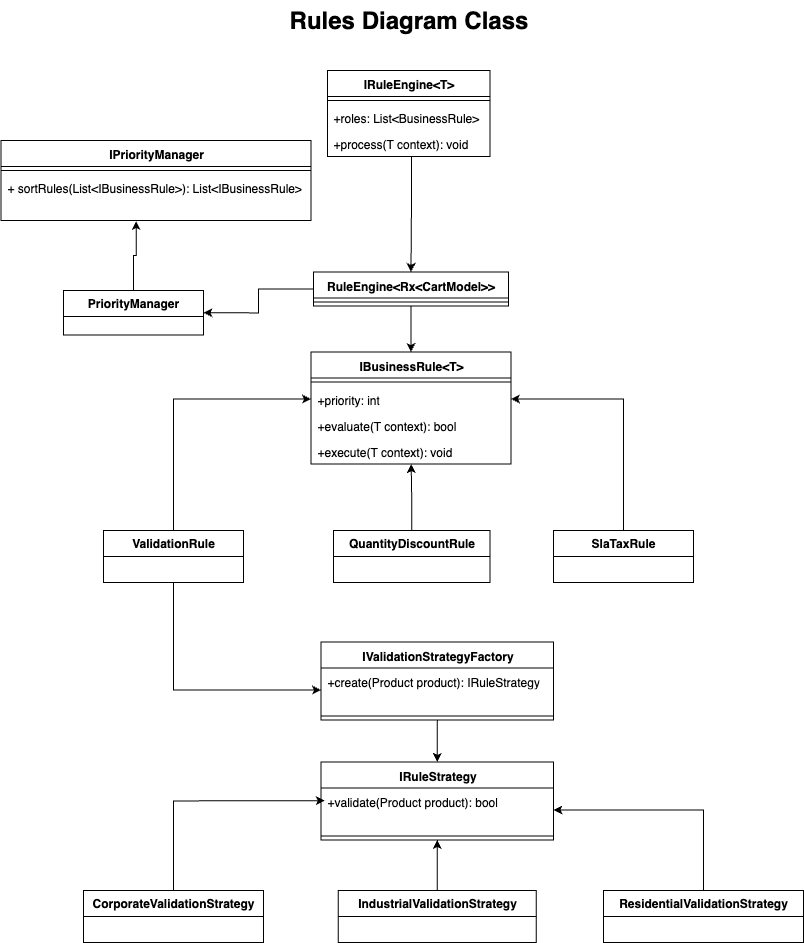

The diagram above was exported from draw.io. Its source (the exported page's mxGraphModel, read from the mxfile embedded in the PNG):
<mxGraphModel dx="992" dy="1418" grid="1" gridSize="10" guides="1" tooltips="1" connect="1" arrows="1" fold="1" page="1" pageScale="1" pageWidth="850" pageHeight="1100" background="#ffffff" math="0" shadow="0">
  <root>
    <mxCell id="0" />
    <mxCell id="1" parent="0" />
    <mxCell id="vQlIzUSpF1__Ae86cho3-14" value="" style="edgeStyle=orthogonalEdgeStyle;rounded=0;orthogonalLoop=1;jettySize=auto;html=1;labelBackgroundColor=none;fontColor=default;entryX=0.5;entryY=0;entryDx=0;entryDy=0;" edge="1" parent="1" source="vQlIzUSpF1__Ae86cho3-5" target="vQlIzUSpF1__Ae86cho3-11">
      <mxGeometry relative="1" as="geometry">
        <mxPoint x="418" y="240" as="targetPoint" />
        <Array as="points">
          <mxPoint x="428" y="230" />
          <mxPoint x="428" y="230" />
        </Array>
      </mxGeometry>
    </mxCell>
    <mxCell id="vQlIzUSpF1__Ae86cho3-5" value="IRuleEngine&amp;lt;T&amp;gt;" style="swimlane;fontStyle=1;align=center;verticalAlign=top;childLayout=stackLayout;horizontal=1;startSize=26;horizontalStack=0;resizeParent=1;resizeParentMax=0;resizeLast=0;collapsible=1;marginBottom=0;whiteSpace=wrap;html=1;labelBackgroundColor=none;" vertex="1" parent="1">
      <mxGeometry x="344" y="100" width="162.5" height="86" as="geometry" />
    </mxCell>
    <mxCell id="vQlIzUSpF1__Ae86cho3-7" value="" style="line;strokeWidth=1;fillColor=none;align=left;verticalAlign=middle;spacingTop=-1;spacingLeft=3;spacingRight=3;rotatable=0;labelPosition=right;points=[];portConstraint=eastwest;labelBackgroundColor=none;" vertex="1" parent="vQlIzUSpF1__Ae86cho3-5">
      <mxGeometry y="26" width="162.5" height="8" as="geometry" />
    </mxCell>
    <object label="+roles: List&amp;lt;BusinessRule&amp;gt;" roles="" id="vQlIzUSpF1__Ae86cho3-8">
      <mxCell style="text;strokeColor=none;fillColor=none;align=left;verticalAlign=top;spacingLeft=4;spacingRight=4;overflow=hidden;rotatable=0;points=[[0,0.5],[1,0.5]];portConstraint=eastwest;whiteSpace=wrap;html=1;labelBackgroundColor=none;" vertex="1" parent="vQlIzUSpF1__Ae86cho3-5">
        <mxGeometry y="34" width="162.5" height="26" as="geometry" />
      </mxCell>
    </object>
    <object label="+process(T context): void" roles="" id="vQlIzUSpF1__Ae86cho3-57">
      <mxCell style="text;strokeColor=none;fillColor=none;align=left;verticalAlign=top;spacingLeft=4;spacingRight=4;overflow=hidden;rotatable=0;points=[[0,0.5],[1,0.5]];portConstraint=eastwest;whiteSpace=wrap;html=1;labelBackgroundColor=none;" vertex="1" parent="vQlIzUSpF1__Ae86cho3-5">
        <mxGeometry y="60" width="162.5" height="26" as="geometry" />
      </mxCell>
    </object>
    <mxCell id="vQlIzUSpF1__Ae86cho3-18" value="" style="edgeStyle=orthogonalEdgeStyle;rounded=0;orthogonalLoop=1;jettySize=auto;html=1;labelBackgroundColor=none;fontColor=default;entryX=0.5;entryY=0;entryDx=0;entryDy=0;" edge="1" parent="1" source="vQlIzUSpF1__Ae86cho3-11" target="vQlIzUSpF1__Ae86cho3-15">
      <mxGeometry relative="1" as="geometry" />
    </mxCell>
    <mxCell id="vQlIzUSpF1__Ae86cho3-102" style="edgeStyle=orthogonalEdgeStyle;rounded=0;orthogonalLoop=1;jettySize=auto;html=1;entryX=1;entryY=0.5;entryDx=0;entryDy=0;" edge="1" parent="1" source="vQlIzUSpF1__Ae86cho3-11" target="vQlIzUSpF1__Ae86cho3-95">
      <mxGeometry relative="1" as="geometry" />
    </mxCell>
    <mxCell id="vQlIzUSpF1__Ae86cho3-11" value="RuleEngine&amp;lt;Rx&amp;lt;CartModel&amp;gt;&amp;gt;" style="swimlane;fontStyle=1;align=center;verticalAlign=top;childLayout=stackLayout;horizontal=1;startSize=26;horizontalStack=0;resizeParent=1;resizeParentMax=0;resizeLast=0;collapsible=1;marginBottom=0;whiteSpace=wrap;html=1;labelBackgroundColor=none;" vertex="1" parent="1">
      <mxGeometry x="330" y="301.5" width="195" height="34" as="geometry">
        <mxRectangle x="330" y="240" width="160" height="30" as="alternateBounds" />
      </mxGeometry>
    </mxCell>
    <mxCell id="vQlIzUSpF1__Ae86cho3-12" value="" style="line;strokeWidth=1;fillColor=none;align=left;verticalAlign=middle;spacingTop=-1;spacingLeft=3;spacingRight=3;rotatable=0;labelPosition=right;points=[];portConstraint=eastwest;labelBackgroundColor=none;" vertex="1" parent="vQlIzUSpF1__Ae86cho3-11">
      <mxGeometry y="26" width="195" height="8" as="geometry" />
    </mxCell>
    <mxCell id="vQlIzUSpF1__Ae86cho3-15" value="IBusinessRule&amp;lt;T&amp;gt;" style="swimlane;fontStyle=1;align=center;verticalAlign=top;childLayout=stackLayout;horizontal=1;startSize=26;horizontalStack=0;resizeParent=1;resizeParentMax=0;resizeLast=0;collapsible=1;marginBottom=0;whiteSpace=wrap;html=1;labelBackgroundColor=none;" vertex="1" parent="1">
      <mxGeometry x="327.5" y="381.5" width="200" height="112" as="geometry" />
    </mxCell>
    <mxCell id="vQlIzUSpF1__Ae86cho3-16" value="" style="line;strokeWidth=1;fillColor=none;align=left;verticalAlign=middle;spacingTop=-1;spacingLeft=3;spacingRight=3;rotatable=0;labelPosition=right;points=[];portConstraint=eastwest;labelBackgroundColor=none;" vertex="1" parent="vQlIzUSpF1__Ae86cho3-15">
      <mxGeometry y="26" width="200" height="8" as="geometry" />
    </mxCell>
    <mxCell id="vQlIzUSpF1__Ae86cho3-17" value="+priority: int" style="text;strokeColor=none;fillColor=none;align=left;verticalAlign=top;spacingLeft=4;spacingRight=4;overflow=hidden;rotatable=0;points=[[0,0.5],[1,0.5]];portConstraint=eastwest;whiteSpace=wrap;html=1;labelBackgroundColor=none;" vertex="1" parent="vQlIzUSpF1__Ae86cho3-15">
      <mxGeometry y="34" width="200" height="26" as="geometry" />
    </mxCell>
    <mxCell id="vQlIzUSpF1__Ae86cho3-19" value="+evaluate(T context): bool" style="text;strokeColor=none;fillColor=none;align=left;verticalAlign=top;spacingLeft=4;spacingRight=4;overflow=hidden;rotatable=0;points=[[0,0.5],[1,0.5]];portConstraint=eastwest;whiteSpace=wrap;html=1;labelBackgroundColor=none;" vertex="1" parent="vQlIzUSpF1__Ae86cho3-15">
      <mxGeometry y="60" width="200" height="26" as="geometry" />
    </mxCell>
    <mxCell id="vQlIzUSpF1__Ae86cho3-71" value="+execute(T context): void" style="text;strokeColor=none;fillColor=none;align=left;verticalAlign=top;spacingLeft=4;spacingRight=4;overflow=hidden;rotatable=0;points=[[0,0.5],[1,0.5]];portConstraint=eastwest;whiteSpace=wrap;html=1;labelBackgroundColor=none;" vertex="1" parent="vQlIzUSpF1__Ae86cho3-15">
      <mxGeometry y="86" width="200" height="26" as="geometry" />
    </mxCell>
    <mxCell id="vQlIzUSpF1__Ae86cho3-45" value="Rules Diagram Class" style="text;strokeColor=none;fillColor=none;html=1;fontSize=24;fontStyle=1;verticalAlign=middle;align=center;labelBackgroundColor=none;" vertex="1" parent="1">
      <mxGeometry x="375.25" y="30" width="100" height="40" as="geometry" />
    </mxCell>
    <mxCell id="vQlIzUSpF1__Ae86cho3-66" value="IPriorityManager" style="swimlane;fontStyle=1;align=center;verticalAlign=top;childLayout=stackLayout;horizontal=1;startSize=26;horizontalStack=0;resizeParent=1;resizeParentMax=0;resizeLast=0;collapsible=1;marginBottom=0;whiteSpace=wrap;html=1;" vertex="1" parent="1">
      <mxGeometry x="17.5" y="170" width="310" height="80" as="geometry" />
    </mxCell>
    <mxCell id="vQlIzUSpF1__Ae86cho3-68" value="" style="line;strokeWidth=1;fillColor=none;align=left;verticalAlign=middle;spacingTop=-1;spacingLeft=3;spacingRight=3;rotatable=0;labelPosition=right;points=[];portConstraint=eastwest;strokeColor=inherit;" vertex="1" parent="vQlIzUSpF1__Ae86cho3-66">
      <mxGeometry y="26" width="310" height="8" as="geometry" />
    </mxCell>
    <mxCell id="vQlIzUSpF1__Ae86cho3-69" value="+ sortRules(List&amp;lt;IBusinessRule&amp;gt;): List&amp;lt;IBusinessRule&amp;gt;" style="text;strokeColor=none;fillColor=none;align=left;verticalAlign=top;spacingLeft=4;spacingRight=4;overflow=hidden;rotatable=0;points=[[0,0.5],[1,0.5]];portConstraint=eastwest;whiteSpace=wrap;html=1;" vertex="1" parent="vQlIzUSpF1__Ae86cho3-66">
      <mxGeometry y="34" width="310" height="46" as="geometry" />
    </mxCell>
    <mxCell id="vQlIzUSpF1__Ae86cho3-86" style="edgeStyle=orthogonalEdgeStyle;rounded=0;orthogonalLoop=1;jettySize=auto;html=1;entryX=0.5;entryY=0;entryDx=0;entryDy=0;" edge="1" parent="1" source="vQlIzUSpF1__Ae86cho3-72" target="vQlIzUSpF1__Ae86cho3-83">
      <mxGeometry relative="1" as="geometry" />
    </mxCell>
    <mxCell id="vQlIzUSpF1__Ae86cho3-72" value="IValidationStrategyFactory" style="swimlane;fontStyle=1;align=center;verticalAlign=top;childLayout=stackLayout;horizontal=1;startSize=26;horizontalStack=0;resizeParent=1;resizeParentMax=0;resizeLast=0;collapsible=1;marginBottom=0;whiteSpace=wrap;html=1;" vertex="1" parent="1">
      <mxGeometry x="337.5" y="671.5" width="232.5" height="78" as="geometry" />
    </mxCell>
    <mxCell id="vQlIzUSpF1__Ae86cho3-79" value="+create(Product product): IRuleStrategy" style="text;strokeColor=none;fillColor=none;align=left;verticalAlign=top;spacingLeft=4;spacingRight=4;overflow=hidden;rotatable=0;points=[[0,0.5],[1,0.5]];portConstraint=eastwest;whiteSpace=wrap;html=1;labelBackgroundColor=none;" vertex="1" parent="vQlIzUSpF1__Ae86cho3-72">
      <mxGeometry y="26" width="232.5" height="44" as="geometry" />
    </mxCell>
    <mxCell id="vQlIzUSpF1__Ae86cho3-74" value="" style="line;strokeWidth=1;fillColor=none;align=left;verticalAlign=middle;spacingTop=-1;spacingLeft=3;spacingRight=3;rotatable=0;labelPosition=right;points=[];portConstraint=eastwest;strokeColor=inherit;" vertex="1" parent="vQlIzUSpF1__Ae86cho3-72">
      <mxGeometry y="70" width="232.5" height="8" as="geometry" />
    </mxCell>
    <mxCell id="vQlIzUSpF1__Ae86cho3-83" value="IRuleStrategy" style="swimlane;fontStyle=1;align=center;verticalAlign=top;childLayout=stackLayout;horizontal=1;startSize=26;horizontalStack=0;resizeParent=1;resizeParentMax=0;resizeLast=0;collapsible=1;marginBottom=0;whiteSpace=wrap;html=1;" vertex="1" parent="1">
      <mxGeometry x="337.5" y="791.5" width="232.5" height="78" as="geometry" />
    </mxCell>
    <mxCell id="vQlIzUSpF1__Ae86cho3-84" value="+validate(Product product): bool" style="text;strokeColor=none;fillColor=none;align=left;verticalAlign=top;spacingLeft=4;spacingRight=4;overflow=hidden;rotatable=0;points=[[0,0.5],[1,0.5]];portConstraint=eastwest;whiteSpace=wrap;html=1;labelBackgroundColor=none;" vertex="1" parent="vQlIzUSpF1__Ae86cho3-83">
      <mxGeometry y="26" width="232.5" height="44" as="geometry" />
    </mxCell>
    <mxCell id="vQlIzUSpF1__Ae86cho3-85" value="" style="line;strokeWidth=1;fillColor=none;align=left;verticalAlign=middle;spacingTop=-1;spacingLeft=3;spacingRight=3;rotatable=0;labelPosition=right;points=[];portConstraint=eastwest;strokeColor=inherit;" vertex="1" parent="vQlIzUSpF1__Ae86cho3-83">
      <mxGeometry y="70" width="232.5" height="8" as="geometry" />
    </mxCell>
    <mxCell id="vQlIzUSpF1__Ae86cho3-95" value="&lt;span style=&quot;font-weight: 700;&quot;&gt;PriorityManager&lt;/span&gt;" style="swimlane;fontStyle=0;childLayout=stackLayout;horizontal=1;startSize=26;fillColor=none;horizontalStack=0;resizeParent=1;resizeParentMax=0;resizeLast=0;collapsible=1;marginBottom=0;whiteSpace=wrap;html=1;" vertex="1" parent="1">
      <mxGeometry x="80" y="320" width="140" height="44.5" as="geometry" />
    </mxCell>
    <mxCell id="vQlIzUSpF1__Ae86cho3-104" style="edgeStyle=orthogonalEdgeStyle;rounded=0;orthogonalLoop=1;jettySize=auto;html=1;entryX=0.436;entryY=1.012;entryDx=0;entryDy=0;entryPerimeter=0;" edge="1" parent="1" source="vQlIzUSpF1__Ae86cho3-95" target="vQlIzUSpF1__Ae86cho3-69">
      <mxGeometry relative="1" as="geometry" />
    </mxCell>
    <mxCell id="vQlIzUSpF1__Ae86cho3-105" value="&lt;span style=&quot;font-weight: 700;&quot;&gt;QuantityDiscountRule&lt;/span&gt;" style="swimlane;fontStyle=0;childLayout=stackLayout;horizontal=1;startSize=26;fillColor=none;horizontalStack=0;resizeParent=1;resizeParentMax=0;resizeLast=0;collapsible=1;marginBottom=0;whiteSpace=wrap;html=1;" vertex="1" parent="1">
      <mxGeometry x="350" y="560" width="156.5" height="52" as="geometry" />
    </mxCell>
    <mxCell id="vQlIzUSpF1__Ae86cho3-119" style="edgeStyle=orthogonalEdgeStyle;rounded=0;orthogonalLoop=1;jettySize=auto;html=1;entryX=0;entryY=0.5;entryDx=0;entryDy=0;" edge="1" parent="1" source="vQlIzUSpF1__Ae86cho3-114" target="vQlIzUSpF1__Ae86cho3-79">
      <mxGeometry relative="1" as="geometry" />
    </mxCell>
    <mxCell id="vQlIzUSpF1__Ae86cho3-120" style="edgeStyle=orthogonalEdgeStyle;rounded=0;orthogonalLoop=1;jettySize=auto;html=1;entryX=0;entryY=0.5;entryDx=0;entryDy=0;" edge="1" parent="1" source="vQlIzUSpF1__Ae86cho3-114" target="vQlIzUSpF1__Ae86cho3-17">
      <mxGeometry relative="1" as="geometry" />
    </mxCell>
    <mxCell id="vQlIzUSpF1__Ae86cho3-114" value="&lt;span style=&quot;font-weight: 700;&quot;&gt;ValidationRule&lt;/span&gt;" style="swimlane;fontStyle=0;childLayout=stackLayout;horizontal=1;startSize=26;fillColor=none;horizontalStack=0;resizeParent=1;resizeParentMax=0;resizeLast=0;collapsible=1;marginBottom=0;whiteSpace=wrap;html=1;" vertex="1" parent="1">
      <mxGeometry x="120" y="560" width="140" height="52" as="geometry" />
    </mxCell>
    <mxCell id="vQlIzUSpF1__Ae86cho3-122" style="edgeStyle=orthogonalEdgeStyle;rounded=0;orthogonalLoop=1;jettySize=auto;html=1;entryX=1;entryY=0.5;entryDx=0;entryDy=0;" edge="1" parent="1" source="vQlIzUSpF1__Ae86cho3-115" target="vQlIzUSpF1__Ae86cho3-17">
      <mxGeometry relative="1" as="geometry" />
    </mxCell>
    <mxCell id="vQlIzUSpF1__Ae86cho3-115" value="&lt;span style=&quot;font-weight: 700;&quot;&gt;SlaTaxRule&lt;/span&gt;" style="swimlane;fontStyle=0;childLayout=stackLayout;horizontal=1;startSize=26;fillColor=none;horizontalStack=0;resizeParent=1;resizeParentMax=0;resizeLast=0;collapsible=1;marginBottom=0;whiteSpace=wrap;html=1;" vertex="1" parent="1">
      <mxGeometry x="570" y="560" width="140" height="52" as="geometry" />
    </mxCell>
    <mxCell id="vQlIzUSpF1__Ae86cho3-121" style="edgeStyle=orthogonalEdgeStyle;rounded=0;orthogonalLoop=1;jettySize=auto;html=1;entryX=0.501;entryY=1.004;entryDx=0;entryDy=0;entryPerimeter=0;" edge="1" parent="1" source="vQlIzUSpF1__Ae86cho3-105" target="vQlIzUSpF1__Ae86cho3-71">
      <mxGeometry relative="1" as="geometry" />
    </mxCell>
    <mxCell id="vQlIzUSpF1__Ae86cho3-126" value="&lt;b&gt;CorporateValidationStrategy&lt;/b&gt;" style="swimlane;fontStyle=0;childLayout=stackLayout;horizontal=1;startSize=26;fillColor=none;horizontalStack=0;resizeParent=1;resizeParentMax=0;resizeLast=0;collapsible=1;marginBottom=0;whiteSpace=wrap;html=1;" vertex="1" parent="1">
      <mxGeometry x="100" y="920" width="180" height="52" as="geometry" />
    </mxCell>
    <mxCell id="vQlIzUSpF1__Ae86cho3-130" style="edgeStyle=orthogonalEdgeStyle;rounded=0;orthogonalLoop=1;jettySize=auto;html=1;entryX=0.5;entryY=1;entryDx=0;entryDy=0;" edge="1" parent="1" source="vQlIzUSpF1__Ae86cho3-127" target="vQlIzUSpF1__Ae86cho3-83">
      <mxGeometry relative="1" as="geometry" />
    </mxCell>
    <mxCell id="vQlIzUSpF1__Ae86cho3-127" value="&lt;b&gt;IndustrialValidationStrategy&lt;/b&gt;" style="swimlane;fontStyle=0;childLayout=stackLayout;horizontal=1;startSize=26;fillColor=none;horizontalStack=0;resizeParent=1;resizeParentMax=0;resizeLast=0;collapsible=1;marginBottom=0;whiteSpace=wrap;html=1;" vertex="1" parent="1">
      <mxGeometry x="354.69" y="920" width="198.12" height="52" as="geometry" />
    </mxCell>
    <mxCell id="vQlIzUSpF1__Ae86cho3-131" style="edgeStyle=orthogonalEdgeStyle;rounded=0;orthogonalLoop=1;jettySize=auto;html=1;entryX=1;entryY=0.5;entryDx=0;entryDy=0;" edge="1" parent="1" source="vQlIzUSpF1__Ae86cho3-128" target="vQlIzUSpF1__Ae86cho3-84">
      <mxGeometry relative="1" as="geometry" />
    </mxCell>
    <mxCell id="vQlIzUSpF1__Ae86cho3-128" value="&lt;b&gt;ResidentialValidationStrategy&lt;/b&gt;" style="swimlane;fontStyle=0;childLayout=stackLayout;horizontal=1;startSize=26;fillColor=none;horizontalStack=0;resizeParent=1;resizeParentMax=0;resizeLast=0;collapsible=1;marginBottom=0;whiteSpace=wrap;html=1;" vertex="1" parent="1">
      <mxGeometry x="620" y="920" width="200" height="52" as="geometry" />
    </mxCell>
    <mxCell id="vQlIzUSpF1__Ae86cho3-129" style="edgeStyle=orthogonalEdgeStyle;rounded=0;orthogonalLoop=1;jettySize=auto;html=1;entryX=0.016;entryY=0.29;entryDx=0;entryDy=0;entryPerimeter=0;" edge="1" parent="1" source="vQlIzUSpF1__Ae86cho3-126" target="vQlIzUSpF1__Ae86cho3-84">
      <mxGeometry relative="1" as="geometry" />
    </mxCell>
  </root>
</mxGraphModel>